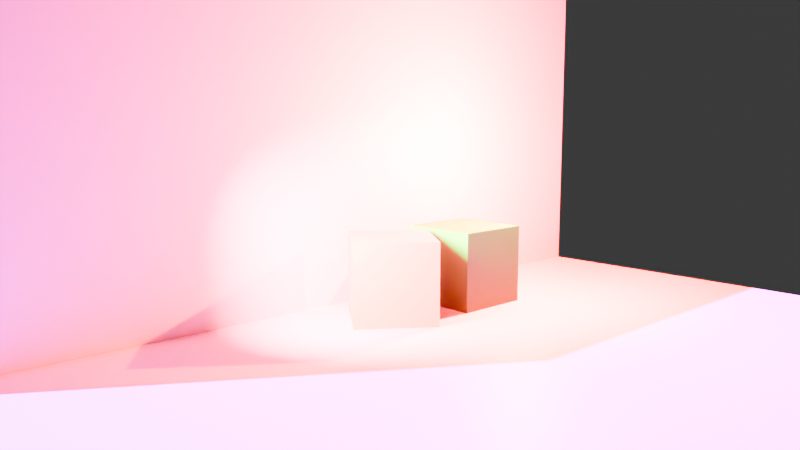 # Source: scene.blend  (saved by Blender 5.0.119; exported with 4.5.12 LTS)
import bpy
from mathutils import Matrix  # noqa: F401  (used for matrix-valued properties, if any)

bpy.ops.wm.read_factory_settings(use_empty=True)
scene = bpy.context.scene
scene.name = 'Scene'

# ---- collections
col_collection = bpy.data.collections.new('Collection'); scene.collection.children.link(col_collection)

# ---- images (referenced by path relative to the original .blend; pixels are not part of the script)
import os
ASSET_DIR = os.environ.get("B2B_ASSET_DIR", "")  # directory of the original .blend (textures are referenced by path, not embedded)
HERE = os.path.dirname(os.path.abspath(__file__))  # packed textures are extracted next to this script under _unpacked/

def load_image(name, relpath, width, height, colorspace="sRGB"):
    """Load a texture the original file referenced (path relative to the .blend, or extracted next to this script)."""
    p = next((c for c in (os.path.join(HERE, relpath), os.path.join(ASSET_DIR, relpath)) if relpath and os.path.exists(c)), "")
    if p:
        img = bpy.data.images.load(p, check_existing=True)
        img.name = name
    else:  # same state as the original file: an image datablock whose file is absent (Cycles renders it pink)
        img = bpy.data.images.new(name, width, height)
        img.source = "FILE"
        img.filepath = "//" + (relpath or name)
    img.colorspace_settings.name = colorspace
    return img
img_grid_png = load_image('grid.png', 'image/grid.png', 1024, 1024, 'sRGB')

# ---- materials (node trees are filled in below, after node groups)
mat_material = bpy.data.materials.new('Material')
mat_material.alpha_threshold = 0.0
mat_material.use_backface_culling_lightprobe_volume = False
mat_material.roughness = 0.5
mat_material.line_color = (0.0, 0.0, 0.0, 1.0)
mat_material_002 = bpy.data.materials.new('Material.002')
mat_material_001 = bpy.data.materials.new('Material.001')

# ---- material node trees
mat_material.use_nodes = True; mat_material.node_tree.nodes.clear()
_N = mat_material.node_tree.nodes; _L = mat_material.node_tree.links
n0 = _N.new('ShaderNodeOutputMaterial'); n0.name = 'Material Output'; n0.location = (200, 100)
n1 = _N.new('ShaderNodeBsdfPrincipled'); n1.name = 'Principled BSDF'; n1.location = (-200, 100)
n2 = _N.new('ShaderNodeTexImage'); n2.name = 'Image Texture'; n2.location = (-568, 70)
n2.image = img_grid_png
_L.new(n1.outputs[0], n0.inputs[0])
_L.new(n2.outputs[0], n1.inputs[0])
n0.is_active_output = True
mat_material_002.use_nodes = True; mat_material_002.node_tree.nodes.clear()
_N = mat_material_002.node_tree.nodes; _L = mat_material_002.node_tree.links
n0 = _N.new('ShaderNodeBsdfPrincipled'); n0.name = 'Principled BSDF'; n0.location = (-200, 100)
n0.inputs[0].default_value = (0.02407, 0.8, 0.02446, 1.0)
n1 = _N.new('ShaderNodeOutputMaterial'); n1.name = 'Material Output'; n1.location = (200, 100)
_L.new(n0.outputs[0], n1.inputs[0])
n1.is_active_output = True
mat_material_001.use_nodes = True; mat_material_001.node_tree.nodes.clear()
_N = mat_material_001.node_tree.nodes; _L = mat_material_001.node_tree.links
n0 = _N.new('ShaderNodeBsdfPrincipled'); n0.name = 'Principled BSDF'; n0.location = (-200, 100)
n0.inputs[0].default_value = (0.8, 0.05107, 0.07112, 1.0)
n1 = _N.new('ShaderNodeOutputMaterial'); n1.name = 'Material Output'; n1.location = (200, 100)
_L.new(n0.outputs[0], n1.inputs[0])
n1.is_active_output = True

# ---- world
world_world = bpy.data.worlds.new('World'); scene.world = world_world
world_world.use_nodes = True; world_world.node_tree.nodes.clear()
_N = world_world.node_tree.nodes; _L = world_world.node_tree.links
n0 = _N.new('ShaderNodeOutputWorld'); n0.name = 'World Output'; n0.location = (200, 100)
n1 = _N.new('ShaderNodeBackground'); n1.name = 'Background'; n1.location = (-200, 100)
n1.inputs[0].default_value = (0.05088, 0.05088, 0.05088, 1.0)
_L.new(n1.outputs[0], n0.inputs[0])
n0.is_active_output = True
world_world.color = (0.05088, 0.05088, 0.05088)
world_world.sun_shadow_jitter_overblur = 0.0

# ---- cameras
cam_camera = bpy.data.cameras.new('Camera')
cam_camera.clip_end = 100.0
cam_camera.lens = 36.0
cam_camera.ortho_scale = 7.314

# ---- lights
light_light = bpy.data.lights.new('Light', 'SPOT')
light_light.color = (1.0, 0.4626, 0.1067)
light_light.energy = 1000.0
light_light.shadow_soft_size = 0.1151
light_light.spot_size = 1.309
light_sun = bpy.data.lights.new('Sun', 'SUN')
light_sun.color = (0.3731, 0.6068, 1.0)
light_sun.energy = 125.1
light_point = bpy.data.lights.new('Point', 'POINT')
light_point.color = (1.0, 0.04123, 0.0)
light_point.energy = 600.0

# ---- meshes
me_cube = bpy.data.meshes.new('Cube')
me_cube.from_pydata([(1.0, 1.0, 0.0), (1.0, 1.0, -0.1), (1.0, -1.0, 0.0), (1.0, -1.0, -0.1), (-1.0, 1.0, 0.0), (-1.0, 1.0, -0.1), (-1.0, -1.0, 0.0), (-1.0, -1.0, -0.1), (-0.3, 1.0, -0.1), (-0.3, -1.0, 0.0), (-0.3, -1.0, -0.1), (-0.3, 1.0, 0.0), (-0.3, -1.0, 1.0), (-1.0, -1.0, 1.0), (-1.0, 1.0, 1.0), (-0.3, 1.0, 1.0)], [], [(9, 11, 15, 12), (10, 9, 6, 7), (7, 6, 4, 5), (8, 1, 3, 10), (1, 0, 2, 3), (8, 11, 0, 1), (5, 4, 11, 8), (5, 8, 10, 7), (3, 2, 9, 10), (0, 11, 9, 2), (15, 14, 13, 12), (6, 9, 12, 13), (11, 4, 14, 15), (4, 6, 13, 14)])
_uv = me_cube.uv_layers.new(name='UVMap')
_uv.uv.foreach_set('vector', [-4.5, -0.3929, 5.5, -0.3929, 5.5, 4.607, -4.5, 4.607, 0.3571, -0.8929, 0.3571, -0.3929, -3.143, -0.3929, -3.143, -0.8929, -4.5, -0.8929, -4.5, -0.3929, 5.5, -0.3929, 5.5, -0.8929, 0.3571, 5.5, 6.857, 5.5, 6.857, -4.5, 0.3571, -4.5, 5.5, -0.8929, 5.5, -0.3929, -4.5, -0.3929, -4.5, -0.8929, 0.3571, -0.8929, 0.3571, -0.3929, 6.857, -0.3929, 6.857, -0.8929, -3.143, -0.8929, -3.143, -0.3929, 0.3571, -0.3929, 0.3571, -0.8929, -3.143, 5.5, 0.3571, 5.5, 0.3571, -4.5, -3.143, -4.5, 6.857, -0.8929, 6.857, -0.3929, 0.3571, -0.3929, 0.3571, -0.8929, 6.857, 5.5, 0.3571, 5.5, 0.3571, -4.5, 6.857, -4.5, 0.3571, 5.5, -3.143, 5.5, -3.143, -4.5, 0.3571, -4.5, -3.143, -0.3929, 0.3571, -0.3929, 0.3571, 4.607, -3.143, 4.607, 0.3571, -0.3929, -3.143, -0.3929, -3.143, 4.607, 0.3571, 4.607, 5.5, -0.3929, -4.5, -0.3929, -4.5, 4.607, 5.5, 4.607])
me_cube.materials.append(mat_material)
me_cube.use_mirror_vertex_groups = False
me_cube.update()
me_cube_001 = bpy.data.meshes.new('Cube.001')
me_cube_001.from_pydata([(-0.1, -0.1, -0.1), (-0.1, -0.1, 0.1), (-0.1, 0.1, -0.1), (-0.1, 0.1, 0.1), (0.1, -0.1, -0.1), (0.1, -0.1, 0.1), (0.1, 0.1, -0.1), (0.1, 0.1, 0.1)], [], [(0, 1, 3, 2), (2, 3, 7, 6), (6, 7, 5, 4), (4, 5, 1, 0), (2, 6, 4, 0), (7, 3, 1, 5)])
_uv = me_cube_001.uv_layers.new(name='UVMap')
_uv.uv.foreach_set('vector', [0.375, 0.0, 0.625, 0.0, 0.625, 0.25, 0.375, 0.25, 0.375, 0.25, 0.625, 0.25, 0.625, 0.5, 0.375, 0.5, 0.375, 0.5, 0.625, 0.5, 0.625, 0.75, 0.375, 0.75, 0.375, 0.75, 0.625, 0.75, 0.625, 1.0, 0.375, 1.0, 0.125, 0.5, 0.375, 0.5, 0.375, 0.75, 0.125, 0.75, 0.625, 0.5, 0.875, 0.5, 0.875, 0.75, 0.625, 0.75])
me_cube_001.materials.append(mat_material_002)
me_cube_001.update()
me_cube_003 = bpy.data.meshes.new('Cube.003')
me_cube_003.from_pydata([(-0.1, -0.1, -0.1), (-0.1, -0.1, 0.1), (-0.1, 0.1, -0.1), (-0.1, 0.1, 0.1), (0.1, -0.1, -0.1), (0.1, -0.1, 0.1), (0.1, 0.1, -0.1), (0.1, 0.1, 0.1)], [], [(0, 1, 3, 2), (2, 3, 7, 6), (6, 7, 5, 4), (4, 5, 1, 0), (2, 6, 4, 0), (7, 3, 1, 5)])
_uv = me_cube_003.uv_layers.new(name='UVMap')
_uv.uv.foreach_set('vector', [0.375, 0.0, 0.625, 0.0, 0.625, 0.25, 0.375, 0.25, 0.375, 0.25, 0.625, 0.25, 0.625, 0.5, 0.375, 0.5, 0.375, 0.5, 0.625, 0.5, 0.625, 0.75, 0.375, 0.75, 0.375, 0.75, 0.625, 0.75, 0.625, 1.0, 0.375, 1.0, 0.125, 0.5, 0.375, 0.5, 0.375, 0.75, 0.125, 0.75, 0.625, 0.5, 0.875, 0.5, 0.875, 0.75, 0.625, 0.75])
me_cube_003.materials.append(mat_material_001)
me_cube_003.update()

# ---- objects
ob_floor = bpy.data.objects.new('floor', me_cube)
ob_spotlight = bpy.data.objects.new('spotlight', light_light)
ob_camera = bpy.data.objects.new('Camera', cam_camera)
ob_cube_2 = bpy.data.objects.new('cube_2', me_cube_001)
ob_cube_1 = bpy.data.objects.new('cube_1', me_cube_003)
ob_sun = bpy.data.objects.new('Sun', light_sun)
ob_point = bpy.data.objects.new('Point', light_point)

# ---- transforms, parenting, visibility, modifiers, constraints
ob_floor.location = (0.0, 0.0, 0.0)
ob_floor.lock_rotations_4d = False
ob_floor.empty_display_type = 'ARROWS'
ob_floor.lineart.crease_threshold = 0.0
ob_spotlight.location = (-0.02375, -0.3945, 0.4039)
ob_spotlight.rotation_euler = (0.9647, 0.1593, 0.1509)
ob_spotlight.lock_rotations_4d = False
ob_spotlight.empty_display_type = 'ARROWS'
ob_spotlight.color = (0.0, 0.0, 0.0, 0.0)
ob_spotlight.lineart.crease_threshold = 0.0
ob_camera.location = (1.29, -1.244, 0.5051)
ob_camera.rotation_euler = (1.425, -0.0, 0.8149)
ob_camera.lock_rotations_4d = False
ob_camera.empty_display_type = 'ARROWS'
ob_camera.color = (0.0, 0.0, 0.0, 0.0)
ob_camera.display_type = 'WIRE'
ob_camera.lineart.crease_threshold = 0.0
ob_cube_2.location = (-0.1, 0.3, 0.1)
ob_cube_1.location = (-0.1, 0.04, 0.1)
ob_cube_1.rotation_euler = (0.0, -0.0, -0.6364)
ob_sun.location = (0.0, 0.0, 0.0)
ob_sun.rotation_euler = (0.8698, -0.2322, -0.376)
ob_point.location = (0.0113, 0.4046, 0.4)

# ---- collection membership
col_collection.objects.link(ob_floor)
col_collection.objects.link(ob_spotlight)
col_collection.objects.link(ob_camera)
col_collection.objects.link(ob_cube_2)
col_collection.objects.link(ob_cube_1)
col_collection.objects.link(ob_sun)
col_collection.objects.link(ob_point)

# ---- scene / render settings (as saved in the file)
scene.camera = ob_camera
scene.frame_start = 1; scene.frame_end = 250; scene.frame_set(1)
scene.render.engine = 'BLENDER_EEVEE_NEXT'
scene.render.bake_bias = 0.0
scene.render.bake_samples = 0
scene.cycles.sampling_pattern = 'TABULATED_SOBOL'
scene.eevee.use_volume_custom_range = False
bpy.context.view_layer.update()
